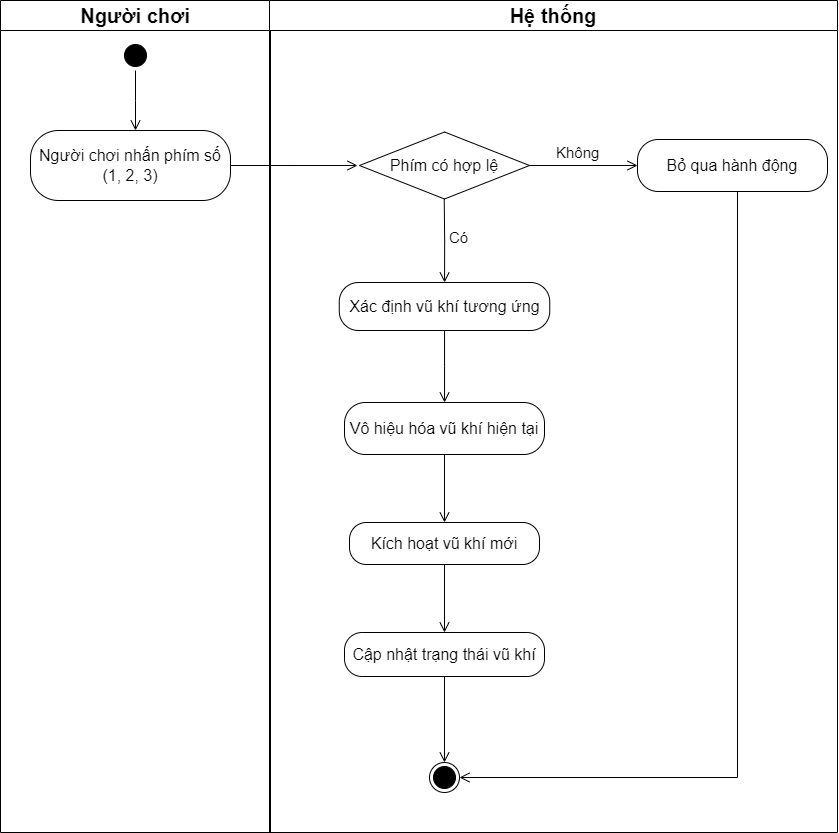

The diagram above was exported from draw.io. Its source (the exported page's mxGraphModel, read from the mxfile embedded in the PNG):
<mxGraphModel dx="1156" dy="863" grid="1" gridSize="10" guides="1" tooltips="1" connect="1" arrows="1" fold="1" page="1" pageScale="1" pageWidth="850" pageHeight="1100" math="0" shadow="0">
  <root>
    <mxCell id="0" />
    <mxCell id="1" parent="0" />
    <mxCell id="33Kz2rMV3EFUAjW7a7eg-1" value="&lt;span style=&quot;font-size: 20px;&quot;&gt;Người chơi&lt;/span&gt;" style="swimlane;whiteSpace=wrap;html=1;startSize=30;" vertex="1" parent="1">
      <mxGeometry x="3" y="108" width="270" height="832" as="geometry" />
    </mxCell>
    <mxCell id="33Kz2rMV3EFUAjW7a7eg-2" value="" style="ellipse;html=1;shape=startState;fillColor=#000000;strokeColor=#000000;" vertex="1" parent="33Kz2rMV3EFUAjW7a7eg-1">
      <mxGeometry x="120" y="40" width="30" height="30" as="geometry" />
    </mxCell>
    <mxCell id="33Kz2rMV3EFUAjW7a7eg-3" value="" style="edgeStyle=orthogonalEdgeStyle;html=1;verticalAlign=bottom;endArrow=open;endSize=8;strokeColor=#000000;rounded=0;" edge="1" parent="33Kz2rMV3EFUAjW7a7eg-1" source="33Kz2rMV3EFUAjW7a7eg-2">
      <mxGeometry relative="1" as="geometry">
        <mxPoint x="135" y="130" as="targetPoint" />
      </mxGeometry>
    </mxCell>
    <mxCell id="33Kz2rMV3EFUAjW7a7eg-4" value="&lt;font style=&quot;font-size: 16px;&quot;&gt;Người chơi nhấn phím số (1, 2, 3)&lt;/font&gt;" style="rounded=1;whiteSpace=wrap;html=1;arcSize=40;fontColor=#000000;fillColor=#FFFFFF;strokeColor=#000000;" vertex="1" parent="33Kz2rMV3EFUAjW7a7eg-1">
      <mxGeometry x="30" y="130" width="200" height="70" as="geometry" />
    </mxCell>
    <mxCell id="33Kz2rMV3EFUAjW7a7eg-5" value="&lt;span style=&quot;font-size: 20px;&quot;&gt;Hệ thống&lt;/span&gt;" style="swimlane;whiteSpace=wrap;html=1;startSize=30;fillColor=#FFFFFF;" vertex="1" parent="1">
      <mxGeometry x="272" y="108" width="568" height="832" as="geometry" />
    </mxCell>
    <mxCell id="33Kz2rMV3EFUAjW7a7eg-6" style="edgeStyle=orthogonalEdgeStyle;rounded=0;orthogonalLoop=1;jettySize=auto;html=1;exitX=0.5;exitY=1;exitDx=0;exitDy=0;" edge="1" parent="33Kz2rMV3EFUAjW7a7eg-5">
      <mxGeometry relative="1" as="geometry">
        <mxPoint x="468" y="455" as="sourcePoint" />
        <mxPoint x="468" y="455" as="targetPoint" />
      </mxGeometry>
    </mxCell>
    <mxCell id="33Kz2rMV3EFUAjW7a7eg-23" value="&lt;font style=&quot;font-size: 16px;&quot;&gt;Phím có hợp lệ&lt;/font&gt;" style="rhombus;whiteSpace=wrap;html=1;fontColor=#000000;fillColor=#FFFFFF;strokeColor=#000000;" vertex="1" parent="33Kz2rMV3EFUAjW7a7eg-5">
      <mxGeometry x="90" y="131.5" width="170" height="67" as="geometry" />
    </mxCell>
    <mxCell id="33Kz2rMV3EFUAjW7a7eg-26" value="&lt;font style=&quot;font-size: 16px;&quot;&gt;Xác định vũ khí tương ứng&lt;/font&gt;" style="rounded=1;whiteSpace=wrap;html=1;arcSize=40;fontColor=#000000;fillColor=#FFFFFF;strokeColor=#000000;" vertex="1" parent="33Kz2rMV3EFUAjW7a7eg-5">
      <mxGeometry x="69.75" y="282" width="210.5" height="48" as="geometry" />
    </mxCell>
    <mxCell id="33Kz2rMV3EFUAjW7a7eg-27" value="" style="edgeStyle=orthogonalEdgeStyle;html=1;verticalAlign=bottom;endArrow=open;endSize=8;strokeColor=#000000;rounded=0;" edge="1" source="33Kz2rMV3EFUAjW7a7eg-26" parent="33Kz2rMV3EFUAjW7a7eg-5" target="33Kz2rMV3EFUAjW7a7eg-28">
      <mxGeometry relative="1" as="geometry">
        <mxPoint x="177" y="412" as="targetPoint" />
      </mxGeometry>
    </mxCell>
    <mxCell id="33Kz2rMV3EFUAjW7a7eg-25" value="&lt;font style=&quot;font-size: 15px;&quot;&gt;Có&lt;/font&gt;" style="edgeStyle=orthogonalEdgeStyle;html=1;align=left;verticalAlign=top;endArrow=open;endSize=8;strokeColor=#000000;rounded=0;" edge="1" parent="33Kz2rMV3EFUAjW7a7eg-5" target="33Kz2rMV3EFUAjW7a7eg-26">
      <mxGeometry x="-0.4459" y="3" relative="1" as="geometry">
        <mxPoint x="174.74" y="282" as="targetPoint" />
        <mxPoint x="174.7399999999999" y="198.5" as="sourcePoint" />
        <mxPoint as="offset" />
      </mxGeometry>
    </mxCell>
    <mxCell id="33Kz2rMV3EFUAjW7a7eg-28" value="&lt;font style=&quot;font-size: 16px;&quot;&gt;Vô hiệu hóa vũ khí hiện tại&lt;/font&gt;" style="rounded=1;whiteSpace=wrap;html=1;arcSize=40;fontColor=#000000;fillColor=#FFFFFF;strokeColor=#000000;" vertex="1" parent="33Kz2rMV3EFUAjW7a7eg-5">
      <mxGeometry x="75" y="402" width="200" height="52" as="geometry" />
    </mxCell>
    <mxCell id="33Kz2rMV3EFUAjW7a7eg-29" value="" style="edgeStyle=orthogonalEdgeStyle;html=1;verticalAlign=bottom;endArrow=open;endSize=8;strokeColor=#000000;rounded=0;" edge="1" source="33Kz2rMV3EFUAjW7a7eg-28" parent="33Kz2rMV3EFUAjW7a7eg-5" target="33Kz2rMV3EFUAjW7a7eg-30">
      <mxGeometry relative="1" as="geometry">
        <mxPoint x="175" y="532" as="targetPoint" />
      </mxGeometry>
    </mxCell>
    <mxCell id="33Kz2rMV3EFUAjW7a7eg-30" value="&lt;font style=&quot;font-size: 16px;&quot;&gt;Kích hoạt vũ khí mới&lt;/font&gt;" style="rounded=1;whiteSpace=wrap;html=1;arcSize=40;fontColor=#000000;fillColor=#FFFFFF;strokeColor=#000000;" vertex="1" parent="33Kz2rMV3EFUAjW7a7eg-5">
      <mxGeometry x="80" y="522" width="190" height="42" as="geometry" />
    </mxCell>
    <mxCell id="33Kz2rMV3EFUAjW7a7eg-31" value="" style="edgeStyle=orthogonalEdgeStyle;html=1;verticalAlign=bottom;endArrow=open;endSize=8;strokeColor=#000000;rounded=0;" edge="1" source="33Kz2rMV3EFUAjW7a7eg-30" parent="33Kz2rMV3EFUAjW7a7eg-5" target="33Kz2rMV3EFUAjW7a7eg-32">
      <mxGeometry relative="1" as="geometry">
        <mxPoint x="175" y="642" as="targetPoint" />
      </mxGeometry>
    </mxCell>
    <mxCell id="33Kz2rMV3EFUAjW7a7eg-32" value="&lt;font style=&quot;font-size: 16px;&quot;&gt;Cập nhật trạng thái vũ khí&lt;/font&gt;" style="rounded=1;whiteSpace=wrap;html=1;arcSize=40;fontColor=#000000;fillColor=#FFFFFF;strokeColor=#000000;" vertex="1" parent="33Kz2rMV3EFUAjW7a7eg-5">
      <mxGeometry x="75" y="632" width="200" height="44" as="geometry" />
    </mxCell>
    <mxCell id="33Kz2rMV3EFUAjW7a7eg-33" value="" style="edgeStyle=orthogonalEdgeStyle;html=1;verticalAlign=bottom;endArrow=open;endSize=8;strokeColor=#000000;rounded=0;" edge="1" source="33Kz2rMV3EFUAjW7a7eg-32" parent="33Kz2rMV3EFUAjW7a7eg-5" target="33Kz2rMV3EFUAjW7a7eg-37">
      <mxGeometry relative="1" as="geometry">
        <mxPoint x="168" y="762" as="targetPoint" />
        <Array as="points" />
      </mxGeometry>
    </mxCell>
    <mxCell id="33Kz2rMV3EFUAjW7a7eg-34" value="&lt;font style=&quot;font-size: 16px;&quot;&gt;Bỏ qua hành động&lt;/font&gt;" style="rounded=1;whiteSpace=wrap;html=1;arcSize=40;fontColor=#000000;fillColor=#FFFFFF;strokeColor=#000000;" vertex="1" parent="33Kz2rMV3EFUAjW7a7eg-5">
      <mxGeometry x="368" y="139" width="190" height="52" as="geometry" />
    </mxCell>
    <mxCell id="33Kz2rMV3EFUAjW7a7eg-35" value="" style="edgeStyle=orthogonalEdgeStyle;html=1;verticalAlign=bottom;endArrow=open;endSize=8;strokeColor=#000000;rounded=0;entryX=1;entryY=0.5;entryDx=0;entryDy=0;" edge="1" source="33Kz2rMV3EFUAjW7a7eg-34" parent="33Kz2rMV3EFUAjW7a7eg-5" target="33Kz2rMV3EFUAjW7a7eg-37">
      <mxGeometry relative="1" as="geometry">
        <mxPoint x="463" y="762" as="targetPoint" />
        <Array as="points">
          <mxPoint x="468" y="777" />
        </Array>
      </mxGeometry>
    </mxCell>
    <mxCell id="33Kz2rMV3EFUAjW7a7eg-24" value="&lt;font style=&quot;font-size: 15px;&quot;&gt;Không&lt;/font&gt;" style="edgeStyle=orthogonalEdgeStyle;html=1;align=left;verticalAlign=bottom;endArrow=open;endSize=8;strokeColor=#000000;rounded=0;" edge="1" source="33Kz2rMV3EFUAjW7a7eg-23" parent="33Kz2rMV3EFUAjW7a7eg-5" target="33Kz2rMV3EFUAjW7a7eg-34">
      <mxGeometry x="-0.5302" y="1" relative="1" as="geometry">
        <mxPoint x="368" y="164" as="targetPoint" />
        <mxPoint as="offset" />
      </mxGeometry>
    </mxCell>
    <mxCell id="33Kz2rMV3EFUAjW7a7eg-37" value="" style="ellipse;html=1;shape=endState;fillColor=#000000;strokeColor=#000000;" vertex="1" parent="33Kz2rMV3EFUAjW7a7eg-5">
      <mxGeometry x="160" y="762" width="30" height="30" as="geometry" />
    </mxCell>
    <mxCell id="33Kz2rMV3EFUAjW7a7eg-22" value="" style="edgeStyle=orthogonalEdgeStyle;html=1;verticalAlign=bottom;endArrow=open;endSize=8;strokeColor=#000000;rounded=0;" edge="1" parent="1" source="33Kz2rMV3EFUAjW7a7eg-4">
      <mxGeometry relative="1" as="geometry">
        <mxPoint x="360" y="273" as="targetPoint" />
      </mxGeometry>
    </mxCell>
  </root>
</mxGraphModel>